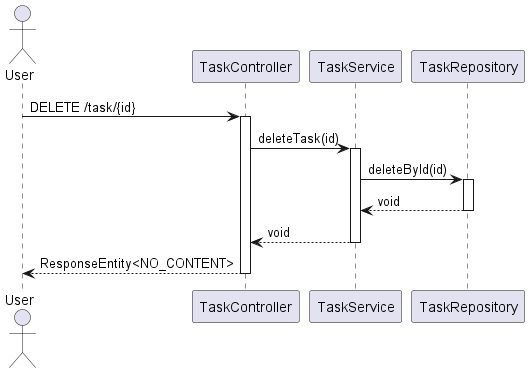

The diagram above was rendered by PlantUML. Its source (embedded in the PNG):
@startuml
actor User
User -> TaskController: DELETE /task/{id}
activate TaskController
TaskController -> TaskService: deleteTask(id)
activate TaskService
TaskService -> TaskRepository: deleteById(id)
activate TaskRepository
TaskRepository --> TaskService: void
deactivate TaskRepository
TaskService --> TaskController: void
deactivate TaskService
TaskController --> User: ResponseEntity<NO_CONTENT>
deactivate TaskController
@enduml